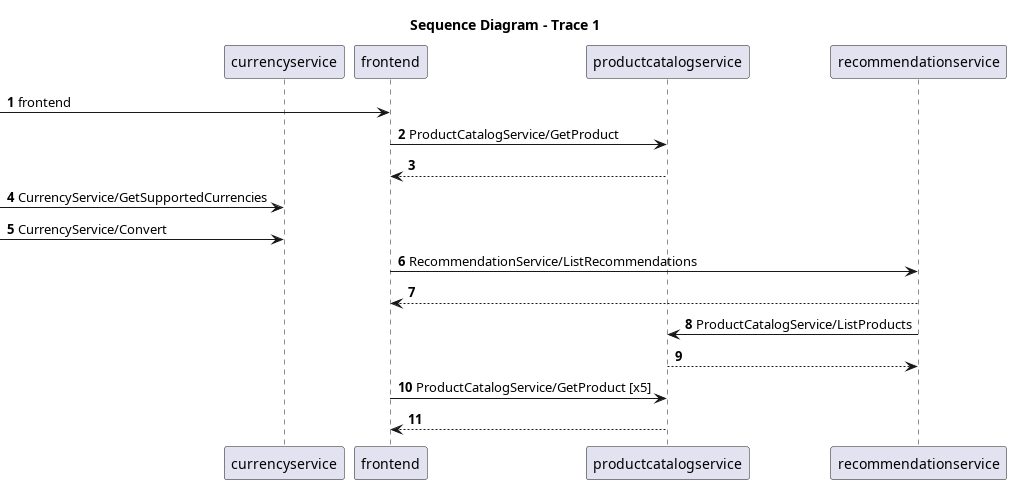

The diagram above was rendered by PlantUML. Its source (embedded in the PNG):
@startuml
title Sequence Diagram - Trace 1
autonumber

participant "currencyservice" as currencyservice
participant "frontend" as frontend
participant "productcatalogservice" as productcatalogservice
participant "recommendationservice" as recommendationservice

[-> frontend: frontend
frontend -> productcatalogservice: ProductCatalogService/GetProduct
productcatalogservice --> frontend
[-> currencyservice: CurrencyService/GetSupportedCurrencies
[-> currencyservice: CurrencyService/Convert
frontend -> recommendationservice: RecommendationService/ListRecommendations
recommendationservice --> frontend
recommendationservice -> productcatalogservice: ProductCatalogService/ListProducts
productcatalogservice --> recommendationservice
frontend -> productcatalogservice: ProductCatalogService/GetProduct [x5]
productcatalogservice --> frontend

@enduml